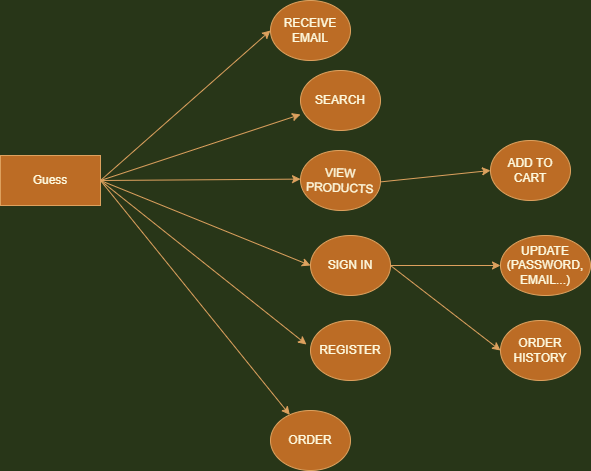

The diagram above was exported from draw.io. Its source (the exported page's mxGraphModel, read from the mxfile embedded in the PNG):
<mxGraphModel dx="868" dy="1651" grid="1" gridSize="10" guides="1" tooltips="1" connect="1" arrows="1" fold="1" page="1" pageScale="1" pageWidth="827" pageHeight="1169" background="#283618" math="0" shadow="0">
  <root>
    <mxCell id="0" />
    <mxCell id="1" parent="0" />
    <mxCell id="MWe5uWRkJy8DJ32I3EiI-2" value="Guess" style="rounded=0;whiteSpace=wrap;html=1;fillColor=#BC6C25;strokeColor=#DDA15E;fontColor=#FEFAE0;" parent="1" vertex="1">
      <mxGeometry x="50" y="85" width="100" height="50" as="geometry" />
    </mxCell>
    <mxCell id="MWe5uWRkJy8DJ32I3EiI-3" value="SEARCH" style="ellipse;whiteSpace=wrap;html=1;rounded=0;fillColor=#BC6C25;strokeColor=#DDA15E;fontColor=#FEFAE0;" parent="1" vertex="1">
      <mxGeometry x="350" width="80" height="60" as="geometry" />
    </mxCell>
    <mxCell id="MWe5uWRkJy8DJ32I3EiI-7" value="VIEW PRODUCTS" style="ellipse;whiteSpace=wrap;html=1;direction=west;rotation=2;rounded=0;fillColor=#BC6C25;strokeColor=#DDA15E;fontColor=#FEFAE0;" parent="1" vertex="1">
      <mxGeometry x="350" y="80" width="80" height="60" as="geometry" />
    </mxCell>
    <mxCell id="MWe5uWRkJy8DJ32I3EiI-10" value="REGISTER" style="ellipse;whiteSpace=wrap;html=1;rounded=0;fillColor=#BC6C25;strokeColor=#DDA15E;fontColor=#FEFAE0;" parent="1" vertex="1">
      <mxGeometry x="360" y="250" width="80" height="60" as="geometry" />
    </mxCell>
    <mxCell id="MWe5uWRkJy8DJ32I3EiI-11" value="SIGN IN" style="ellipse;whiteSpace=wrap;html=1;direction=west;rounded=0;fillColor=#BC6C25;strokeColor=#DDA15E;fontColor=#FEFAE0;" parent="1" vertex="1">
      <mxGeometry x="360" y="165" width="80" height="60" as="geometry" />
    </mxCell>
    <mxCell id="MWe5uWRkJy8DJ32I3EiI-12" value="ORDER" style="ellipse;whiteSpace=wrap;html=1;rounded=0;fillColor=#BC6C25;strokeColor=#DDA15E;fontColor=#FEFAE0;" parent="1" vertex="1">
      <mxGeometry x="320" y="340" width="80" height="60" as="geometry" />
    </mxCell>
    <mxCell id="MWe5uWRkJy8DJ32I3EiI-13" value="ORDER HISTORY" style="ellipse;whiteSpace=wrap;html=1;rounded=0;fillColor=#BC6C25;strokeColor=#DDA15E;fontColor=#FEFAE0;" parent="1" vertex="1">
      <mxGeometry x="550" y="250" width="80" height="60" as="geometry" />
    </mxCell>
    <mxCell id="MWe5uWRkJy8DJ32I3EiI-14" value="RECEIVE EMAIL" style="ellipse;whiteSpace=wrap;html=1;rounded=0;fillColor=#BC6C25;strokeColor=#DDA15E;fontColor=#FEFAE0;" parent="1" vertex="1">
      <mxGeometry x="320" y="-70" width="80" height="60" as="geometry" />
    </mxCell>
    <mxCell id="MWe5uWRkJy8DJ32I3EiI-18" value="" style="endArrow=classic;html=1;entryX=0;entryY=0.733;entryDx=0;entryDy=0;entryPerimeter=0;exitX=1;exitY=0.5;exitDx=0;exitDy=0;rounded=0;labelBackgroundColor=#283618;strokeColor=#DDA15E;fontColor=#FEFAE0;" parent="1" source="MWe5uWRkJy8DJ32I3EiI-2" target="MWe5uWRkJy8DJ32I3EiI-3" edge="1">
      <mxGeometry width="50" height="50" relative="1" as="geometry">
        <mxPoint x="110" y="480" as="sourcePoint" />
        <mxPoint x="160" y="430" as="targetPoint" />
      </mxGeometry>
    </mxCell>
    <mxCell id="MWe5uWRkJy8DJ32I3EiI-19" value="" style="endArrow=classic;html=1;exitX=1;exitY=0.5;exitDx=0;exitDy=0;entryX=1;entryY=0.5;entryDx=0;entryDy=0;rounded=0;labelBackgroundColor=#283618;strokeColor=#DDA15E;fontColor=#FEFAE0;" parent="1" source="MWe5uWRkJy8DJ32I3EiI-2" target="MWe5uWRkJy8DJ32I3EiI-7" edge="1">
      <mxGeometry width="50" height="50" relative="1" as="geometry">
        <mxPoint x="110" y="480" as="sourcePoint" />
        <mxPoint x="160" y="430" as="targetPoint" />
      </mxGeometry>
    </mxCell>
    <mxCell id="MWe5uWRkJy8DJ32I3EiI-20" value="" style="endArrow=classic;html=1;exitX=1;exitY=0.5;exitDx=0;exitDy=0;entryX=1;entryY=0.5;entryDx=0;entryDy=0;rounded=0;labelBackgroundColor=#283618;strokeColor=#DDA15E;fontColor=#FEFAE0;" parent="1" source="MWe5uWRkJy8DJ32I3EiI-2" target="MWe5uWRkJy8DJ32I3EiI-11" edge="1">
      <mxGeometry width="50" height="50" relative="1" as="geometry">
        <mxPoint x="250" y="200" as="sourcePoint" />
        <mxPoint x="300" y="150" as="targetPoint" />
      </mxGeometry>
    </mxCell>
    <mxCell id="MWe5uWRkJy8DJ32I3EiI-21" value="" style="endArrow=classic;html=1;entryX=-0.05;entryY=0.4;entryDx=0;entryDy=0;entryPerimeter=0;exitX=1;exitY=0.5;exitDx=0;exitDy=0;rounded=0;labelBackgroundColor=#283618;strokeColor=#DDA15E;fontColor=#FEFAE0;" parent="1" source="MWe5uWRkJy8DJ32I3EiI-2" target="MWe5uWRkJy8DJ32I3EiI-10" edge="1">
      <mxGeometry width="50" height="50" relative="1" as="geometry">
        <mxPoint x="110" y="480" as="sourcePoint" />
        <mxPoint x="160" y="430" as="targetPoint" />
      </mxGeometry>
    </mxCell>
    <mxCell id="MWe5uWRkJy8DJ32I3EiI-23" value="" style="endArrow=classic;html=1;entryX=0;entryY=0.5;entryDx=0;entryDy=0;exitX=0;exitY=0.5;exitDx=0;exitDy=0;rounded=0;labelBackgroundColor=#283618;strokeColor=#DDA15E;fontColor=#FEFAE0;" parent="1" source="MWe5uWRkJy8DJ32I3EiI-11" target="MWe5uWRkJy8DJ32I3EiI-13" edge="1">
      <mxGeometry width="50" height="50" relative="1" as="geometry">
        <mxPoint x="100" y="480" as="sourcePoint" />
        <mxPoint x="150" y="430" as="targetPoint" />
      </mxGeometry>
    </mxCell>
    <mxCell id="MWe5uWRkJy8DJ32I3EiI-24" value="" style="endArrow=classic;html=1;exitX=1;exitY=0.5;exitDx=0;exitDy=0;rounded=0;labelBackgroundColor=#283618;strokeColor=#DDA15E;fontColor=#FEFAE0;" parent="1" source="MWe5uWRkJy8DJ32I3EiI-2" target="MWe5uWRkJy8DJ32I3EiI-12" edge="1">
      <mxGeometry width="50" height="50" relative="1" as="geometry">
        <mxPoint x="100" y="430" as="sourcePoint" />
        <mxPoint x="150" y="380" as="targetPoint" />
      </mxGeometry>
    </mxCell>
    <mxCell id="MWe5uWRkJy8DJ32I3EiI-25" value="" style="endArrow=classic;html=1;entryX=0;entryY=0.5;entryDx=0;entryDy=0;rounded=0;labelBackgroundColor=#283618;strokeColor=#DDA15E;fontColor=#FEFAE0;" parent="1" target="MWe5uWRkJy8DJ32I3EiI-14" edge="1">
      <mxGeometry width="50" height="50" relative="1" as="geometry">
        <mxPoint x="150" y="110" as="sourcePoint" />
        <mxPoint x="150" y="380" as="targetPoint" />
      </mxGeometry>
    </mxCell>
    <mxCell id="MWe5uWRkJy8DJ32I3EiI-27" value="ADD TO CART" style="ellipse;whiteSpace=wrap;html=1;direction=west;rounded=0;fillColor=#BC6C25;strokeColor=#DDA15E;fontColor=#FEFAE0;" parent="1" vertex="1">
      <mxGeometry x="540" y="70" width="80" height="60" as="geometry" />
    </mxCell>
    <mxCell id="MWe5uWRkJy8DJ32I3EiI-28" value="" style="endArrow=classic;html=1;entryX=1;entryY=0.5;entryDx=0;entryDy=0;exitX=0;exitY=0.5;exitDx=0;exitDy=0;rounded=0;labelBackgroundColor=#283618;strokeColor=#DDA15E;fontColor=#FEFAE0;" parent="1" source="MWe5uWRkJy8DJ32I3EiI-7" target="MWe5uWRkJy8DJ32I3EiI-27" edge="1">
      <mxGeometry width="50" height="50" relative="1" as="geometry">
        <mxPoint x="50" y="430" as="sourcePoint" />
        <mxPoint x="100" y="380" as="targetPoint" />
      </mxGeometry>
    </mxCell>
    <mxCell id="MWe5uWRkJy8DJ32I3EiI-31" value="UPDATE (PASSWORD,&lt;br&gt;EMAIL...)" style="ellipse;whiteSpace=wrap;html=1;rounded=0;fillColor=#BC6C25;strokeColor=#DDA15E;fontColor=#FEFAE0;" parent="1" vertex="1">
      <mxGeometry x="550" y="165" width="90" height="60" as="geometry" />
    </mxCell>
    <mxCell id="MWe5uWRkJy8DJ32I3EiI-32" value="" style="endArrow=classic;html=1;entryX=0;entryY=0.5;entryDx=0;entryDy=0;exitX=0;exitY=0.5;exitDx=0;exitDy=0;rounded=0;labelBackgroundColor=#283618;strokeColor=#DDA15E;fontColor=#FEFAE0;" parent="1" source="MWe5uWRkJy8DJ32I3EiI-11" target="MWe5uWRkJy8DJ32I3EiI-31" edge="1">
      <mxGeometry width="50" height="50" relative="1" as="geometry">
        <mxPoint x="50" y="430" as="sourcePoint" />
        <mxPoint x="100" y="380" as="targetPoint" />
      </mxGeometry>
    </mxCell>
  </root>
</mxGraphModel>